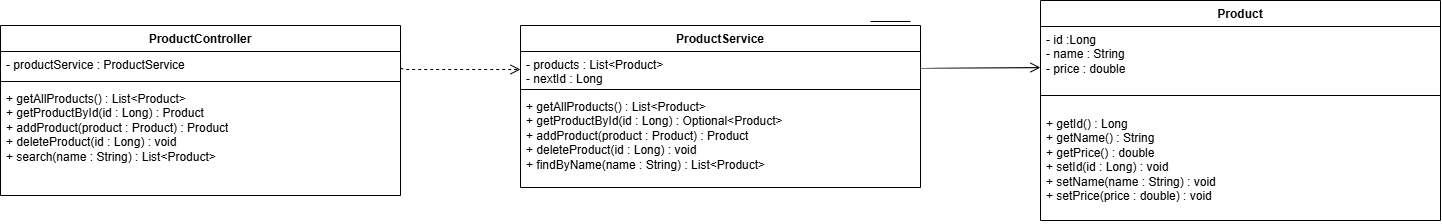

The diagram above was exported from draw.io. Its source (the exported page's mxGraphModel, read from the mxfile embedded in the PNG):
<mxGraphModel dx="1751" dy="1498" grid="1" gridSize="10" guides="1" tooltips="1" connect="1" arrows="1" fold="1" page="1" pageScale="1" pageWidth="850" pageHeight="1100" math="0" shadow="0">
  <root>
    <mxCell id="0" />
    <mxCell id="1" parent="0" />
    <mxCell id="nlqvfsxXNyRefsMlptaN-11" parent="1" style="line;strokeWidth=1;fillColor=none;align=left;verticalAlign=middle;spacingTop=-1;spacingLeft=3;spacingRight=3;rotatable=0;labelPosition=right;points=[];portConstraint=eastwest;strokeColor=inherit;" value="" vertex="1">
      <mxGeometry height="8" width="40" x="1100" y="500" as="geometry" />
    </mxCell>
    <mxCell id="nlqvfsxXNyRefsMlptaN-12" parent="1" style="swimlane;fontStyle=1;align=center;verticalAlign=top;childLayout=stackLayout;horizontal=1;startSize=26;horizontalStack=0;resizeParent=1;resizeParentMax=0;resizeLast=0;collapsible=1;marginBottom=0;whiteSpace=wrap;html=1;" value="Product" vertex="1">
      <mxGeometry height="220" width="400" x="1270" y="483" as="geometry" />
    </mxCell>
    <mxCell id="nlqvfsxXNyRefsMlptaN-13" parent="nlqvfsxXNyRefsMlptaN-12" style="text;strokeColor=none;fillColor=none;align=left;verticalAlign=top;spacingLeft=4;spacingRight=4;overflow=hidden;rotatable=0;points=[[0,0.5],[1,0.5]];portConstraint=eastwest;whiteSpace=wrap;html=1;" value="- id :Long&lt;div&gt;- name : String&lt;/div&gt;&lt;div&gt;- price : double&lt;/div&gt;" vertex="1">
      <mxGeometry height="54" width="400" y="26" as="geometry" />
    </mxCell>
    <mxCell id="nlqvfsxXNyRefsMlptaN-14" parent="nlqvfsxXNyRefsMlptaN-12" style="line;strokeWidth=1;fillColor=none;align=left;verticalAlign=middle;spacingTop=-1;spacingLeft=3;spacingRight=3;rotatable=0;labelPosition=right;points=[];portConstraint=eastwest;strokeColor=inherit;" value="" vertex="1">
      <mxGeometry height="30" width="400" y="80" as="geometry" />
    </mxCell>
    <mxCell id="nlqvfsxXNyRefsMlptaN-15" parent="nlqvfsxXNyRefsMlptaN-12" style="text;strokeColor=none;fillColor=none;align=left;verticalAlign=top;spacingLeft=4;spacingRight=4;overflow=hidden;rotatable=0;points=[[0,0.5],[1,0.5]];portConstraint=eastwest;whiteSpace=wrap;html=1;" value="+ getId() : Long&lt;div&gt;+ getName() : String&lt;/div&gt;&lt;div&gt;+ getPrice() : double&lt;/div&gt;&lt;div&gt;+ setId(id : Long) : void&lt;/div&gt;&lt;div&gt;+ setName(name : String) : void&lt;/div&gt;&lt;div&gt;+ setPrice(price : double) : void&lt;/div&gt;" vertex="1">
      <mxGeometry height="110" width="400" y="110" as="geometry" />
    </mxCell>
    <mxCell id="nlqvfsxXNyRefsMlptaN-16" parent="1" style="swimlane;fontStyle=1;align=center;verticalAlign=top;childLayout=stackLayout;horizontal=1;startSize=26;horizontalStack=0;resizeParent=1;resizeParentMax=0;resizeLast=0;collapsible=1;marginBottom=0;whiteSpace=wrap;html=1;" value="ProductService" vertex="1">
      <mxGeometry height="162" width="400" x="750" y="508" as="geometry" />
    </mxCell>
    <mxCell id="nlqvfsxXNyRefsMlptaN-17" parent="nlqvfsxXNyRefsMlptaN-16" style="text;strokeColor=none;fillColor=none;align=left;verticalAlign=top;spacingLeft=4;spacingRight=4;overflow=hidden;rotatable=0;points=[[0,0.5],[1,0.5]];portConstraint=eastwest;whiteSpace=wrap;html=1;" value="- products : List&amp;lt;Product&amp;gt;&lt;div&gt;- nextId : Long&lt;/div&gt;" vertex="1">
      <mxGeometry height="34" width="400" y="26" as="geometry" />
    </mxCell>
    <mxCell id="nlqvfsxXNyRefsMlptaN-18" parent="nlqvfsxXNyRefsMlptaN-16" style="line;strokeWidth=1;fillColor=none;align=left;verticalAlign=middle;spacingTop=-1;spacingLeft=3;spacingRight=3;rotatable=0;labelPosition=right;points=[];portConstraint=eastwest;strokeColor=inherit;" value="" vertex="1">
      <mxGeometry height="8" width="400" y="60" as="geometry" />
    </mxCell>
    <mxCell id="nlqvfsxXNyRefsMlptaN-19" parent="nlqvfsxXNyRefsMlptaN-16" style="text;strokeColor=none;fillColor=none;align=left;verticalAlign=top;spacingLeft=4;spacingRight=4;overflow=hidden;rotatable=0;points=[[0,0.5],[1,0.5]];portConstraint=eastwest;whiteSpace=wrap;html=1;" value="+ getAllProducts() : List&amp;lt;Product&amp;gt;&lt;div&gt;+ getProductById(id : Long) : Optional&amp;lt;Product&amp;gt;&lt;/div&gt;&lt;div&gt;+ addProduct(product : Product) : Product&lt;/div&gt;&lt;div&gt;+ deleteProduct(id : Long) : void&lt;/div&gt;&lt;div&gt;+ findByName(name : String) : List&amp;lt;Product&amp;gt;&lt;/div&gt;" vertex="1">
      <mxGeometry height="94" width="400" y="68" as="geometry" />
    </mxCell>
    <mxCell id="nlqvfsxXNyRefsMlptaN-24" parent="1" style="swimlane;fontStyle=1;align=center;verticalAlign=top;childLayout=stackLayout;horizontal=1;startSize=26;horizontalStack=0;resizeParent=1;resizeParentMax=0;resizeLast=0;collapsible=1;marginBottom=0;whiteSpace=wrap;html=1;" value="ProductController" vertex="1">
      <mxGeometry height="170" width="400" x="230" y="508" as="geometry" />
    </mxCell>
    <mxCell id="nlqvfsxXNyRefsMlptaN-25" parent="nlqvfsxXNyRefsMlptaN-24" style="text;strokeColor=none;fillColor=none;align=left;verticalAlign=top;spacingLeft=4;spacingRight=4;overflow=hidden;rotatable=0;points=[[0,0.5],[1,0.5]];portConstraint=eastwest;whiteSpace=wrap;html=1;" value="- productService : ProductService" vertex="1">
      <mxGeometry height="26" width="400" y="26" as="geometry" />
    </mxCell>
    <mxCell id="nlqvfsxXNyRefsMlptaN-29" edge="1" parent="nlqvfsxXNyRefsMlptaN-24" source="nlqvfsxXNyRefsMlptaN-24" style="html=1;verticalAlign=bottom;endArrow=open;dashed=1;endSize=8;edgeStyle=sequenceEdgeStyle;libavoidRouting=0;curved=0;rounded=0;fontSize=12;exitX=1;exitY=0.25;exitDx=0;exitDy=0;" value="">
      <mxGeometry relative="1" x="1" y="-470" as="geometry">
        <mxPoint x="410" y="-240" as="offset" />
        <Array as="points">
          <mxPoint x="403.33333333333326" y="44" />
        </Array>
        <mxPoint x="400" y="44" as="sourcePoint" />
        <mxPoint x="520" y="44" as="targetPoint" />
      </mxGeometry>
    </mxCell>
    <mxCell id="nlqvfsxXNyRefsMlptaN-26" parent="nlqvfsxXNyRefsMlptaN-24" style="line;strokeWidth=1;fillColor=none;align=left;verticalAlign=middle;spacingTop=-1;spacingLeft=3;spacingRight=3;rotatable=0;labelPosition=right;points=[];portConstraint=eastwest;strokeColor=inherit;" value="" vertex="1">
      <mxGeometry height="8" width="400" y="52" as="geometry" />
    </mxCell>
    <mxCell id="nlqvfsxXNyRefsMlptaN-27" parent="nlqvfsxXNyRefsMlptaN-24" style="text;strokeColor=none;fillColor=none;align=left;verticalAlign=top;spacingLeft=4;spacingRight=4;overflow=hidden;rotatable=0;points=[[0,0.5],[1,0.5]];portConstraint=eastwest;whiteSpace=wrap;html=1;" value="+ getAllProducts() : List&amp;lt;Product&amp;gt;&lt;div&gt;+ getProductById(id : Long) : Product&lt;/div&gt;&lt;div&gt;+ addProduct(product : Product) : Product&lt;/div&gt;&lt;div&gt;+ deleteProduct(id : Long) : void&lt;/div&gt;&lt;div&gt;+ search(name : String) : List&amp;lt;Product&amp;gt;&lt;/div&gt;" vertex="1">
      <mxGeometry height="110" width="400" y="60" as="geometry" />
    </mxCell>
    <mxCell id="nlqvfsxXNyRefsMlptaN-33" edge="1" parent="1" style="edgeStyle=none;curved=1;rounded=0;curveGeometry=1;orthogonalLoop=1;jettySize=auto;html=1;fontSize=12;startSize=8;endSize=8;endArrow=open;endFill=0;" value="">
      <mxGeometry relative="1" x="0.0517" as="geometry">
        <Array as="points">
          <mxPoint x="1160" y="550.77" />
        </Array>
        <mxPoint x="1150" y="550.1628571428571" as="sourcePoint" />
        <mxPoint x="1270" y="550" as="targetPoint" />
      </mxGeometry>
    </mxCell>
  </root>
</mxGraphModel>